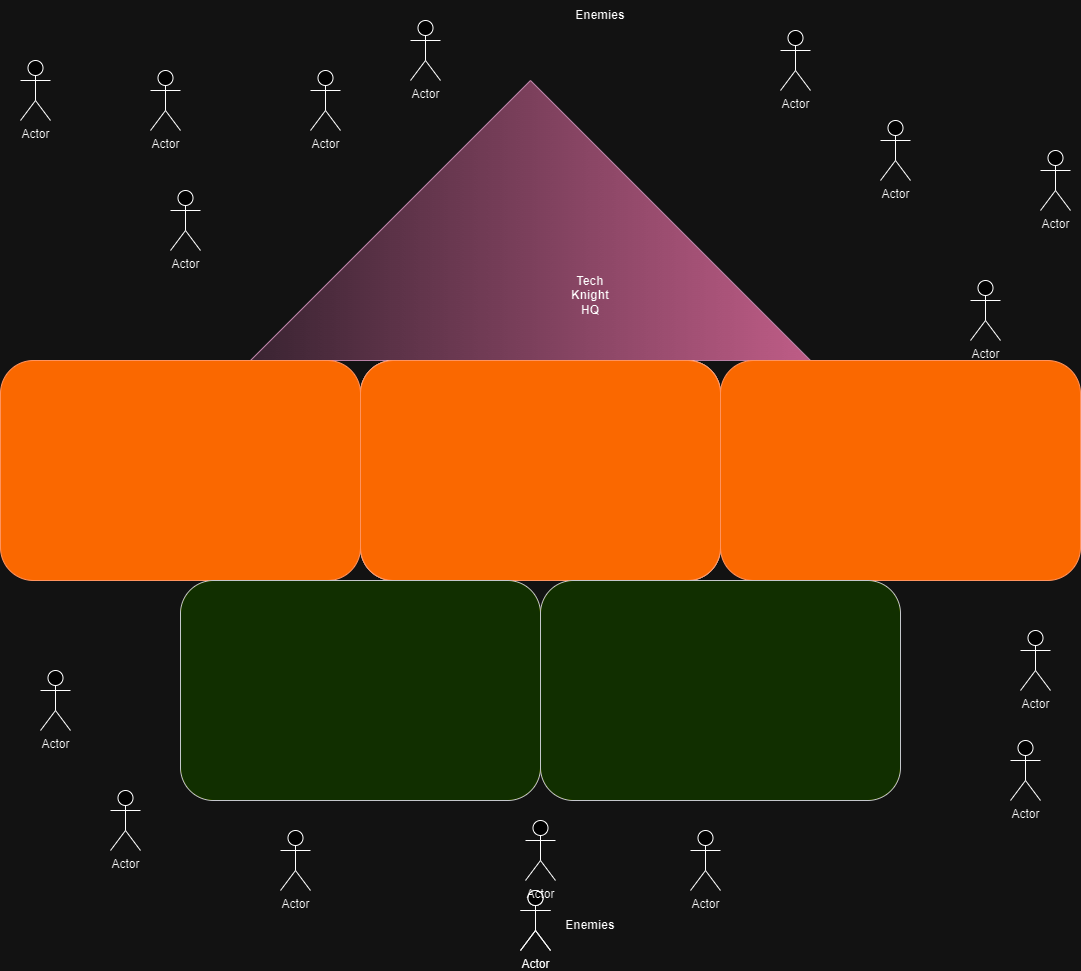

The diagram above was exported from draw.io. Its source (the exported page's mxGraphModel, read from the mxfile embedded in the PNG):
<mxGraphModel dx="1900" dy="1657" grid="1" gridSize="10" guides="1" tooltips="1" connect="1" arrows="1" fold="1" page="1" pageScale="1" pageWidth="850" pageHeight="1100" math="0" shadow="0">
  <root>
    <mxCell id="0" />
    <mxCell id="1" parent="0" />
    <mxCell id="l4CVP8mkmjR8q4eA7_Ib-1" value="" style="triangle;whiteSpace=wrap;html=1;rotation=-90;fillColor=#e6d0de;strokeColor=#996185;gradientColor=#d5739d;" parent="1" vertex="1">
      <mxGeometry x="280" y="-100" width="280" height="560" as="geometry" />
    </mxCell>
    <mxCell id="l4CVP8mkmjR8q4eA7_Ib-2" value="" style="rounded=1;whiteSpace=wrap;html=1;" parent="1" vertex="1">
      <mxGeometry x="250" y="320" width="360" height="220" as="geometry" />
    </mxCell>
    <mxCell id="l4CVP8mkmjR8q4eA7_Ib-8" value="" style="rounded=1;whiteSpace=wrap;html=1;fillColor=#fa6800;strokeColor=#C73500;fontColor=#000000;" parent="1" vertex="1">
      <mxGeometry x="250" y="320" width="360" height="220" as="geometry" />
    </mxCell>
    <mxCell id="l4CVP8mkmjR8q4eA7_Ib-9" value="" style="rounded=1;whiteSpace=wrap;html=1;fillColor=#fa6800;strokeColor=#C73500;fontColor=#000000;" parent="1" vertex="1">
      <mxGeometry x="610" y="320" width="360" height="220" as="geometry" />
    </mxCell>
    <mxCell id="l4CVP8mkmjR8q4eA7_Ib-10" value="" style="rounded=1;whiteSpace=wrap;html=1;fillColor=#fa6800;strokeColor=#C73500;fontColor=#000000;" parent="1" vertex="1">
      <mxGeometry x="-110" y="320" width="360" height="220" as="geometry" />
    </mxCell>
    <mxCell id="l4CVP8mkmjR8q4eA7_Ib-11" value="" style="rounded=1;whiteSpace=wrap;html=1;fillColor=#cdeb8b;strokeColor=#36393d;" parent="1" vertex="1">
      <mxGeometry x="70" y="540" width="360" height="220" as="geometry" />
    </mxCell>
    <mxCell id="l4CVP8mkmjR8q4eA7_Ib-12" value="" style="rounded=1;whiteSpace=wrap;html=1;fillColor=#cdeb8b;strokeColor=#36393d;" parent="1" vertex="1">
      <mxGeometry x="430" y="540" width="360" height="220" as="geometry" />
    </mxCell>
    <mxCell id="l4CVP8mkmjR8q4eA7_Ib-13" value="Actor" style="shape=umlActor;verticalLabelPosition=bottom;verticalAlign=top;html=1;outlineConnect=0;" parent="1" vertex="1">
      <mxGeometry x="-90" y="20" width="30" height="60" as="geometry" />
    </mxCell>
    <mxCell id="l4CVP8mkmjR8q4eA7_Ib-14" value="Actor" style="shape=umlActor;verticalLabelPosition=bottom;verticalAlign=top;html=1;outlineConnect=0;" parent="1" vertex="1">
      <mxGeometry x="670" y="-10" width="30" height="60" as="geometry" />
    </mxCell>
    <mxCell id="l4CVP8mkmjR8q4eA7_Ib-15" value="Actor" style="shape=umlActor;verticalLabelPosition=bottom;verticalAlign=top;html=1;outlineConnect=0;" parent="1" vertex="1">
      <mxGeometry x="930" y="110" width="30" height="60" as="geometry" />
    </mxCell>
    <mxCell id="l4CVP8mkmjR8q4eA7_Ib-16" value="Actor" style="shape=umlActor;verticalLabelPosition=bottom;verticalAlign=top;html=1;outlineConnect=0;" parent="1" vertex="1">
      <mxGeometry x="770" y="80" width="30" height="60" as="geometry" />
    </mxCell>
    <mxCell id="l4CVP8mkmjR8q4eA7_Ib-17" value="Actor" style="shape=umlActor;verticalLabelPosition=bottom;verticalAlign=top;html=1;outlineConnect=0;" parent="1" vertex="1">
      <mxGeometry x="60" y="150" width="30" height="60" as="geometry" />
    </mxCell>
    <mxCell id="l4CVP8mkmjR8q4eA7_Ib-18" value="Actor" style="shape=umlActor;verticalLabelPosition=bottom;verticalAlign=top;html=1;outlineConnect=0;" parent="1" vertex="1">
      <mxGeometry x="300" y="-20" width="30" height="60" as="geometry" />
    </mxCell>
    <mxCell id="l4CVP8mkmjR8q4eA7_Ib-19" value="Actor" style="shape=umlActor;verticalLabelPosition=bottom;verticalAlign=top;html=1;outlineConnect=0;" parent="1" vertex="1">
      <mxGeometry x="200" y="30" width="30" height="60" as="geometry" />
    </mxCell>
    <mxCell id="l4CVP8mkmjR8q4eA7_Ib-20" value="Actor" style="shape=umlActor;verticalLabelPosition=bottom;verticalAlign=top;html=1;outlineConnect=0;" parent="1" vertex="1">
      <mxGeometry x="40" y="30" width="30" height="60" as="geometry" />
    </mxCell>
    <mxCell id="l4CVP8mkmjR8q4eA7_Ib-21" value="Actor" style="shape=umlActor;verticalLabelPosition=bottom;verticalAlign=top;html=1;outlineConnect=0;" parent="1" vertex="1">
      <mxGeometry x="860" y="240" width="30" height="60" as="geometry" />
    </mxCell>
    <mxCell id="l4CVP8mkmjR8q4eA7_Ib-22" value="Actor" style="shape=umlActor;verticalLabelPosition=bottom;verticalAlign=top;html=1;outlineConnect=0;" parent="1" vertex="1">
      <mxGeometry x="410" y="850" width="30" height="60" as="geometry" />
    </mxCell>
    <mxCell id="l4CVP8mkmjR8q4eA7_Ib-23" value="Actor" style="shape=umlActor;verticalLabelPosition=bottom;verticalAlign=top;html=1;outlineConnect=0;" parent="1" vertex="1">
      <mxGeometry x="410" y="850" width="30" height="60" as="geometry" />
    </mxCell>
    <mxCell id="l4CVP8mkmjR8q4eA7_Ib-24" value="Actor" style="shape=umlActor;verticalLabelPosition=bottom;verticalAlign=top;html=1;outlineConnect=0;" parent="1" vertex="1">
      <mxGeometry x="910" y="590" width="30" height="60" as="geometry" />
    </mxCell>
    <mxCell id="l4CVP8mkmjR8q4eA7_Ib-25" value="Actor" style="shape=umlActor;verticalLabelPosition=bottom;verticalAlign=top;html=1;outlineConnect=0;" parent="1" vertex="1">
      <mxGeometry x="900" y="700" width="30" height="60" as="geometry" />
    </mxCell>
    <mxCell id="l4CVP8mkmjR8q4eA7_Ib-26" value="Actor" style="shape=umlActor;verticalLabelPosition=bottom;verticalAlign=top;html=1;outlineConnect=0;" parent="1" vertex="1">
      <mxGeometry x="580" y="790" width="30" height="60" as="geometry" />
    </mxCell>
    <mxCell id="l4CVP8mkmjR8q4eA7_Ib-27" value="Actor" style="shape=umlActor;verticalLabelPosition=bottom;verticalAlign=top;html=1;outlineConnect=0;" parent="1" vertex="1">
      <mxGeometry x="415" y="780" width="30" height="60" as="geometry" />
    </mxCell>
    <mxCell id="l4CVP8mkmjR8q4eA7_Ib-28" value="Actor" style="shape=umlActor;verticalLabelPosition=bottom;verticalAlign=top;html=1;outlineConnect=0;" parent="1" vertex="1">
      <mxGeometry x="170" y="790" width="30" height="60" as="geometry" />
    </mxCell>
    <mxCell id="l4CVP8mkmjR8q4eA7_Ib-29" value="Actor" style="shape=umlActor;verticalLabelPosition=bottom;verticalAlign=top;html=1;outlineConnect=0;" parent="1" vertex="1">
      <mxGeometry y="750" width="30" height="60" as="geometry" />
    </mxCell>
    <mxCell id="l4CVP8mkmjR8q4eA7_Ib-30" value="Actor" style="shape=umlActor;verticalLabelPosition=bottom;verticalAlign=top;html=1;outlineConnect=0;" parent="1" vertex="1">
      <mxGeometry x="-70" y="630" width="30" height="60" as="geometry" />
    </mxCell>
    <mxCell id="l4CVP8mkmjR8q4eA7_Ib-32" value="&lt;b&gt;Enemies&lt;/b&gt;" style="text;html=1;strokeColor=none;fillColor=none;align=center;verticalAlign=middle;whiteSpace=wrap;rounded=0;" parent="1" vertex="1">
      <mxGeometry x="450" y="870" width="60" height="30" as="geometry" />
    </mxCell>
    <mxCell id="l4CVP8mkmjR8q4eA7_Ib-33" value="&lt;b&gt;Tech Knight HQ&lt;/b&gt;" style="text;html=1;strokeColor=none;fillColor=none;align=center;verticalAlign=middle;whiteSpace=wrap;rounded=0;" parent="1" vertex="1">
      <mxGeometry x="450" y="240" width="60" height="30" as="geometry" />
    </mxCell>
    <mxCell id="l4CVP8mkmjR8q4eA7_Ib-34" value="&lt;b&gt;Enemies&lt;/b&gt;" style="text;html=1;strokeColor=none;fillColor=none;align=center;verticalAlign=middle;whiteSpace=wrap;rounded=0;" parent="1" vertex="1">
      <mxGeometry x="460" y="-40" width="60" height="30" as="geometry" />
    </mxCell>
  </root>
</mxGraphModel>